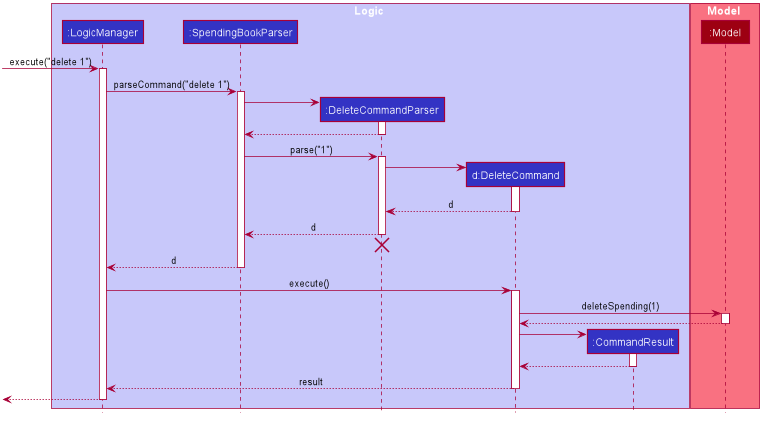

The diagram above was rendered by PlantUML. Its source (embedded in the PNG):
@startuml








skinparam BackgroundColor #FFFFFFF

skinparam Shadowing false

skinparam Class {
    FontColor #FFFFFF
    BorderThickness 1
    BorderColor #FFFFFF
    StereotypeFontColor #FFFFFF
    FontName Arial
}

skinparam Actor {
    BorderColor #000000
    Color #000000
    FontName Arial
}

skinparam Sequence {
    MessageAlign center
    BoxFontSize 15
    BoxPadding 0
    BoxFontColor #FFFFFF
    FontName Arial
}

skinparam Participant {
    FontColor #FFFFFFF
    Padding 20
}

skinparam MinClassWidth 50
skinparam ParticipantPadding 10
skinparam Shadowing false
skinparam DefaultTextAlignment center
skinparam packageStyle Rectangle

hide footbox
hide members
hide circle

box Logic #C8C8FA
participant ":LogicManager" as LogicManager #3333C4
participant ":SpendingBookParser" as SpendingBookParser #3333C4
participant ":DeleteCommandParser" as DeleteCommandParser #3333C4
participant "d:DeleteCommand" as DeleteCommand #3333C4
participant ":CommandResult" as CommandResult #3333C4
end box

box Model #F97181
participant ":Model" as Model #9D0012
end box

[-> LogicManager : execute("delete 1")
activate LogicManager

LogicManager -> SpendingBookParser : parseCommand("delete 1")
activate SpendingBookParser

create DeleteCommandParser
SpendingBookParser -> DeleteCommandParser
activate DeleteCommandParser

DeleteCommandParser --> SpendingBookParser
deactivate DeleteCommandParser

SpendingBookParser -> DeleteCommandParser : parse("1")
activate DeleteCommandParser

create DeleteCommand
DeleteCommandParser -> DeleteCommand
activate DeleteCommand

DeleteCommand --> DeleteCommandParser : d
deactivate DeleteCommand

DeleteCommandParser --> SpendingBookParser : d
deactivate DeleteCommandParser
DeleteCommandParser -[hidden]-> SpendingBookParser
destroy DeleteCommandParser

SpendingBookParser --> LogicManager : d
deactivate SpendingBookParser

LogicManager -> DeleteCommand : execute()
activate DeleteCommand

DeleteCommand -> Model : deleteSpending(1)
activate Model

Model --> DeleteCommand
deactivate Model

create CommandResult
DeleteCommand -> CommandResult
activate CommandResult

CommandResult --> DeleteCommand
deactivate CommandResult

DeleteCommand --> LogicManager : result
deactivate DeleteCommand

[<--LogicManager
deactivate LogicManager
@enduml